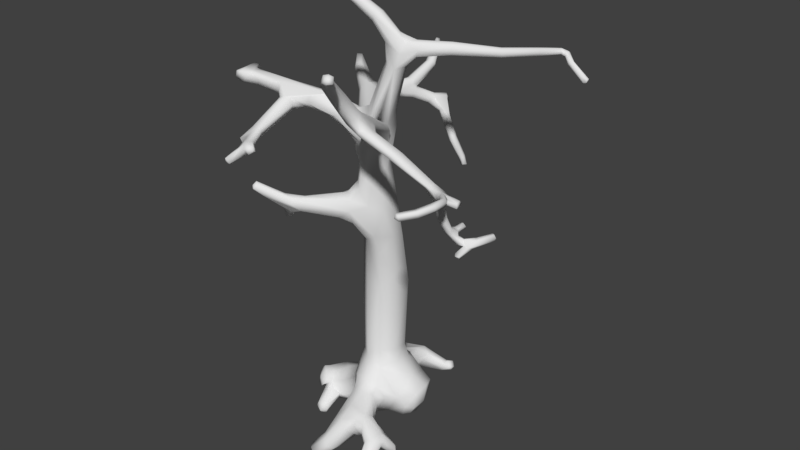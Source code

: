 # Source: tree.blend  (saved by Blender 2.79.0; exported with 4.5.12 LTS)
import bpy
from mathutils import Matrix  # noqa: F401  (used for matrix-valued properties, if any)

bpy.ops.wm.read_factory_settings(use_empty=True)
scene = bpy.context.scene
scene.name = 'Scene'

# ---- collections
col_collection_1 = bpy.data.collections.new('Collection 1'); scene.collection.children.link(col_collection_1)

# ---- world
world_world = bpy.data.worlds.new('World'); scene.world = world_world
world_world.color = (0.05088, 0.05088, 0.05088)
world_world.use_sun_shadow = False
world_world.sun_shadow_jitter_overblur = 0.0
world_world.cycles.sampling_method = 'MANUAL'

# ---- meshes
me_plane = bpy.data.meshes.new('Plane')
me_plane.from_pydata([(1.143, 2.036, 2.655), (-0.9077, 10.94, 16.88), (0.555, -2.582, 17.84), (-1.369, 10.32, 18.67), (0.8682, -2.24, 20.87), (-1.638, 10.66, 18.63), (1.211, 0.1146, -0.9518), (-1.607, 10.05, 18.34), (0.05261, -2.614, 2.35), (-1.958, 10.39, 18.48), (-0.3317, 1.62, -0.8645), (0.1839, -1.719, -0.5275), (-0.6989, -2.468, 22.0), (1.044, -0.4318, 24.41), (-2.708, 10.92, 20.73), (-2.874, 10.14, 20.8), (-4.387, 8.526, 23.02), (-5.805, 13.35, 25.42), (-5.753, 13.64, 24.87), (-5.704, 12.67, 24.69), (-5.061, 12.9, 24.89), (-5.119, 11.16, 23.92), (-4.32, 11.28, 24.08), (-4.671, 11.39, 23.63), (-4.746, 10.97, 24.33), (-5.878, 6.035, 23.53), (-4.412, 8.948, 22.95), (-5.002, 8.818, 23.38), (-4.868, 9.345, 22.54), (-5.38, 9.194, 22.93), (-4.058, 10.33, 21.63), (-3.414, 9.688, 21.62), (-5.0, 8.496, 21.91), (-5.487, 7.303, 23.25), (-4.961, 7.054, 22.66), (-3.841, 9.849, 21.21), (-6.528, 6.223, 22.86), (-8.79, -4.452, 26.73), (-11.12, 9.179, 23.57), (11.03, -8.397, 24.22), (-10.67, 9.639, 23.69), (-10.92, 9.355, 23.34), (-9.76, 7.591, 23.48), (-9.36, 7.934, 24.0), (-6.899, 4.909, 22.97), (-6.687, 6.454, 23.03), (-7.173, 6.05, 22.42), (-4.685, 4.777, 22.73), (-9.97, -3.961, 26.62), (-3.208, 1.952, 21.51), (-3.637, 1.068, 22.39), (-3.047, 1.785, 23.31), (-2.222, 2.255, 22.39), (-1.705, -0.9755, 22.48), (-1.159, -0.05184, 23.57), (-0.1685, 0.5923, 22.46), (-1.492, 0.3612, 21.38), (2.245, -2.339, 28.91), (2.429, -2.353, 24.22), (3.546, -0.7547, 29.67), (0.9439, -2.229, 24.62), (0.3823, -3.034, 23.56), (-1.907, 0.8128, 8.86), (0.2305, 1.873, 8.84), (-1.806, 0.6502, 3.586), (0.1351, 1.609, 3.716), (1.131, -0.2999, 4.591), (-0.8436, -1.336, 3.747), (-1.694, 0.646, 11.63), (0.3702, 1.608, 11.87), (1.359, -0.408, 11.6), (-0.7772, -1.352, 10.61), (-1.097, -0.3118, 15.85), (0.687, 0.6876, 15.59), (1.507, -0.9534, 15.05), (-0.3257, -1.842, 14.59), (-0.4769, -0.2481, 20.01), (1.82, -6.013, 0.6194), (-0.8667, -1.894, 20.74), (1.13, -0.7201, 21.2), (0.5383, -6.082, 0.9002), (-1.204, -7.334, -2.568), (-4.085, -3.729, -1.883), (-5.648, -1.944, -0.08754), (-6.325, 1.121, -2.213), (1.874, 6.236, -0.2106), (3.222, 0.763, 0.00227), (-5.618, -4.76, 16.08), (-3.165, -10.08, 23.74), (-5.177, -10.8, 22.56), (11.65, -6.871, 19.44), (12.26, -7.114, 23.45), (12.55, 6.43, 27.63), (-6.846, -7.007, 18.97), (-10.75, -2.533, 26.03), (-1.424, 3.626, -0.5531), (6.71, -13.08, 31.84), (-0.6838, 5.688, 1.111), (-4.23, -2.013, -0.4717), (0.2068, 2.995, 0.8751), (-5.135, 9.193, 22.33), (2.341, 0.4083, 2.319), (-4.611, -1.86, -1.314), (-4.308, 8.681, 22.2), (-5.94, 5.876, 22.21), (-5.952, -0.8111, 0.2116), (-2.177, 1.162, 0.4151), (-2.449, -0.5216, 1.649), (-4.821, -1.308, 0.4296), (-4.514, -2.048, -0.2554), (-2.631, 4.851, 1.155), (-0.5782, -2.492, 22.51), (1.321, -2.533, 22.51), (-11.01, 9.483, 23.73), (1.899, -1.29, 23.09), (-0.6638, -3.933, 0.646), (-6.311, 5.303, 23.63), (-5.273, 5.704, 22.83), (2.221, -1.326, 1.039), (-0.9023, -2.044, 19.39), (-2.72, 3.406, 0.3982), (-5.361, 4.278, 22.01), (4.297, -6.072, 26.38), (-2.056, -1.515, 1.666), (3.163, -2.215, 29.84), (4.042, -8.543, 27.04), (3.512, -6.274, 26.91), (-5.736, -4.096, 24.72), (2.434, -0.9604, 30.1), (-4.498, 9.136, 22.66), (3.971, -6.449, 0.7204), (-5.578, 8.868, 22.61), (-1.205, -1.311, 15.87), (-1.342, -1.828, 0.502), (2.749, -1.658, 31.18), (1.854, -1.562, 29.31), (4.288, -6.593, 25.86), (3.988, -5.443, 0.8362), (-2.017, 10.42, 20.14), (-4.376, 0.3259, -1.191), (3.205, -1.74, 28.83), (-5.296, -4.517, 17.17), (-5.617, -1.602, -0.5928), (-8.532, -3.63, 26.2), (-10.11, -4.075, 26.22), (4.861, -8.388, 26.44), (-5.138, -7.935, 24.16), (-4.146, -3.771, 24.8), (-2.952, 10.57, 20.31), (4.809, -8.177, 27.56), (-4.805, -7.626, 23.89), (-3.554, 10.3, 21.99), (-4.501, -9.691, 22.92), (-6.197, -4.464, 25.76), (-5.671, -7.028, 24.08), (-4.081, -9.119, 23.6), (10.87, -7.108, 21.12), (-4.832, -5.127, 16.68), (10.3, -7.655, 24.02), (12.2, -6.218, 19.92), (11.25, -6.866, 20.81), (11.34, -6.198, 20.89), (-4.179, -10.04, 23.48), (11.29, -7.606, 23.5), (-1.436, 11.01, 16.73), (-1.061, 10.72, 16.79), (-1.183, 11.22, 16.94), (-0.7639, 11.25, 16.26), (-3.504, 11.39, 21.08), (-3.665, 11.28, 21.4), (4.511, -8.948, 27.51), (3.788, -8.358, 27.61), (4.085, -7.802, 28.06), (4.463, -10.08, 28.88), (4.681, -9.424, 29.08), (3.923, -9.802, 29.28), (4.163, -9.141, 29.52), (4.993, -11.39, 30.38), (5.189, -10.87, 30.58), (4.622, -11.29, 30.81), (4.861, -10.79, 31.05), (5.989, -12.53, 31.83), (6.137, -12.54, 31.19), (6.098, -12.17, 31.82), (6.326, -12.12, 31.38), (6.964, -12.7, 31.53), (5.042, -7.328, 25.96), (5.413, -8.015, 26.75), (5.427, -7.154, 26.31), (7.329, -7.444, 25.2), (7.291, -8.202, 25.44), (7.679, -7.858, 25.75), (7.666, -7.246, 25.49), (10.3, -7.388, 24.22), (11.1, -8.086, 24.28), (11.51, -7.955, 24.12), (12.05, -9.261, 24.45), (12.35, -9.12, 24.2), (12.43, -8.827, 24.45), (13.3, -9.979, 24.97), (10.65, -7.579, 23.49), (10.76, -8.018, 23.35), (11.14, -7.607, 22.05), (11.26, -7.234, 22.19), (10.83, -7.145, 22.25), (10.7, -7.515, 22.09), (-1.331, -2.817, 23.58), (0.08006, -2.746, 23.81), (-6.6, -3.866, 25.24), (-7.021, -3.864, 26.58), (-8.37, -4.167, 25.65), (-8.089, -4.643, 26.17), (-9.427, -3.396, 26.2), (-10.59, -3.262, 26.13), (-10.17, -2.391, 26.07), (-10.53, -2.523, 26.43), (-1.217, -2.376, 16.22), (-2.11, -1.807, 17.4), (-1.507, -2.605, 18.43), (-0.6774, -3.326, 17.33), (-4.049, -4.485, 16.81), (-4.511, -4.074, 17.4), (-4.014, -4.439, 17.99), (-5.464, -4.93, 17.57), (-5.184, -5.35, 18.17), (-4.559, -5.453, 17.51), (-6.969, -6.929, 18.54), (-7.04, -6.475, 18.82), (-6.632, -7.113, 18.8), (1.819, -1.883, 24.37), (0.6711, -2.603, 24.59), (0.04586, -1.374, 24.92), (1.561, -0.8129, 25.77), (2.617, -0.9883, 28.72), (1.768, -1.869, 30.49), (2.034, -1.261, 30.93), (0.8277, -2.092, 31.72), (1.084, -1.523, 32.07), (1.461, -1.959, 32.49), (1.207, -2.525, 32.15), (-0.9151, -2.231, 32.78), (-0.8765, -1.788, 33.16), (-0.6849, -2.152, 33.58), (-0.71, -2.593, 33.19), (-2.805, -3.074, 33.3), (-2.939, -2.764, 32.94), (-3.048, -2.423, 33.28), (-2.951, -2.743, 33.64), (-3.818, -3.31, 33.02), (3.876, -1.157, 29.55), (4.195, -1.584, 30.13), (3.865, -1.137, 30.73), (3.651, -0.6084, 30.17), (5.891, -0.0008657, 29.81), (6.17, -0.3749, 30.27), (5.898, 0.007849, 30.74), (5.624, 0.3842, 30.27), (8.196, 2.267, 29.57), (8.505, 2.095, 29.9), (8.255, 2.314, 30.25), (7.952, 2.495, 29.92), (9.379, 5.011, 29.22), (9.688, 4.947, 29.5), (9.443, 5.079, 29.8), (9.137, 5.148, 29.53), (9.798, 7.249, 29.15), (10.37, 7.158, 28.75), (10.42, 7.406, 28.75), (11.06, 6.474, 28.74), (12.06, 6.333, 28.03), (12.3, 6.51, 27.47), (12.59, 6.635, 27.85), (12.38, 6.801, 27.56), (13.09, -9.964, 25.17), (13.26, -11.24, 24.78), (12.95, -11.2, 24.96), (13.42, -11.25, 25.08), (12.62, -12.02, 24.67), (12.94, -12.21, 24.65), (12.13, -13.08, 24.86), (11.62, -8.051, 23.73), (11.53, -7.658, 23.97), (11.56, -6.406, 20.61), (11.11, -6.225, 20.53), (11.82, -5.708, 20.09), (12.12, -5.823, 19.73), (11.85, -6.63, 19.17), (11.93, -6.816, 19.45), (12.21, -5.379, 20.37), (12.98, -4.495, 20.49), (10.99, -5.942, 20.97), (10.72, -5.838, 20.69), (11.33, -5.344, 20.89), (-9.33, -5.001, 25.81), (-9.892, -5.184, 26.19), (-8.981, -5.034, 26.25), (-1.594, -1.629, 24.09), (-0.7365, -1.811, 25.04), (-1.213, -3.159, 24.98), (-2.861, -3.162, 24.42), (-2.68, -2.369, 25.81), (-4.172, -2.496, 25.17), (-3.774, -3.847, 25.7), (-5.204, -4.533, 24.57), (-5.791, -4.76, 25.12), (-5.196, -4.949, 25.69), (-4.611, -4.759, 25.08), (-4.62, -8.899, 23.29), (-4.298, -9.484, 23.94), (-4.492, -10.11, 23.57), (-4.783, -10.83, 22.56), (-3.162, -9.833, 23.6), (-5.341, -7.744, 23.37), (-5.877, -7.732, 23.54), (-5.6, -7.787, 24.13), (-5.355, -8.266, 23.66), (-5.002, -4.493, 16.87), (-5.267, -5.395, 17.15), (0.3042, -2.934, -0.2416), (-1.091, -2.648, 1.227), (0.2912, -3.405, 1.923), (1.421, -2.867, 0.8442), (-1.008, 2.504, -0.3238), (-0.4503, 4.035, 0.8004), (-1.312, 3.071, 2.017), (-2.337, 2.297, 0.8864), (1.95, 0.4343, -1.295), (2.927, -1.153, 0.3303), (3.456, 0.7797, 1.58), (2.617, 2.196, 0.1184), (-1.209, 5.251, -0.6985), (-0.2329, 5.008, 0.2597), (-1.267, 6.393, -0.1561), (1.102, 6.518, 0.01249), (0.5159, 6.089, -0.8868), (1.165, 5.943, -0.2956), (0.4418, 6.795, -0.5736), (1.17, 6.268, -0.8177), (1.107, 6.854, -0.5564), (1.828, 6.238, -0.4729), (1.622, 5.956, -0.03639), (1.763, 6.739, -0.2052), (-3.138, 5.165, -1.168), (-3.052, 6.059, -0.3891), (-4.242, 5.44, -0.0209), (-3.944, 4.539, -0.5582), (-5.673, 6.175, -1.647), (-6.071, 5.641, -1.092), (-5.934, 4.985, -1.565), (-2.904, -0.5011, -1.582), (-3.206, 0.9532, 0.0309), (-4.397, -0.8008, 0.5043), (-4.939, -0.6049, -1.628), (-5.662, 0.4766, -0.2544), (-6.025, -0.5127, -0.8383), (-5.804, 0.3978, -2.659), (-5.272, 1.467, -2.37), (-6.568, 1.544, -1.284), (-6.944, 0.4375, -1.797), (-5.75, -1.991, -0.7018), (-6.138, -1.24, 0.08664), (-5.311, -1.623, 0.4981), (-4.905, -2.394, -0.3397), (-4.284, -1.963, -1.91), (-5.048, -2.019, -0.9284), (-3.561, -1.911, -1.191), (-4.153, -3.462, -2.252), (-4.648, -3.486, -1.719), (-3.584, -3.434, -1.75), (0.5031, -5.318, -0.9387), (-0.4372, -5.68, -0.2421), (2.284, -5.158, -0.1234), (2.631, -6.099, 0.5774), (2.096, -5.117, 1.491), (2.487, -4.516, 0.5833), (3.637, -5.931, -0.4118), (3.266, -6.558, 0.1163), (4.424, -5.861, 0.09519), (-1.068, -6.696, -2.589), (-1.554, -6.797, -1.937), (-1.363, -7.645, -1.905), (-0.6528, -7.524, -2.513), (0.01534, -6.222, -1.765), (-0.678, -6.356, -0.9509), (-0.184, -7.266, -0.681), (0.5922, -7.052, -1.378), (-1.331, -0.2072, -1.325), (-3.498, -0.6926, 1.156), (3.813, -5.394, -0.4659), (3.871, -4.817, -0.06888), (4.607, -4.813, -0.9661), (4.874, -4.833, -0.2326), (4.757, -4.517, -0.6014), (4.034, -7.164, -0.04843), (4.412, -6.645, -0.5455), (3.491, -7.322, -1.409), (3.804, -7.483, -1.359), (-1.017, -0.08143, 17.84), (-0.6168, -3.034, 16.31), (1.335, -1.803, 17.41), (1.14, -0.06982, 17.95), (-0.2017, -2.717, 19.02), (0.04297, 0.5673, 17.65), (-1.087, 1.879, 3.394), (1.631, 2.273, 0.4558), (-0.07355, 2.711, -0.0696), (1.327, -0.2432, 3.558), (-1.378, -0.9534, 23.63), (-2.504, 1.29, 1.97), (1.459, -2.017, 1.045), (0.6946, -1.663, 3.34), (-1.0, -2.054, -0.001955), (5.067, -8.446, 26.74), (1.633, -1.662, 21.51), (4.494, -7.725, 27.77), (3.151, -6.45, 26.69), (3.822, -7.164, 25.98), (-5.149, 6.907, 23.14), (-5.986, 7.184, 23.1), (-3.321, 9.936, 21.9), (-2.956, 11.15, 21.69), (11.29, -7.94, 23.42), (-2.98, 10.85, 20.54), (10.72, -6.665, 21.06), (10.39, -8.097, 24.35), (-4.854, -2.072, -0.7286), (-3.811, -1.835, -1.49), (10.49, -7.615, 24.5), (10.94, -6.439, 20.43), (-9.925, -3.702, 25.78), (2.004, -2.305, 30.52), (-4.325, -4.105, 16.95), (2.089, -1.002, 29.0), (3.389, -0.8965, 30.62), (2.828, -2.34, 28.75), (-6.385, 6.102, 22.36), (1.911, -2.073, 22.87), (-4.943, -2.771, 25.78), (-2.676, -2.986, 25.95), (-4.36, -3.076, 24.63), (-0.8768, -0.1072, -0.8096), (-1.947, -1.607, 1.383), (-4.3, -9.982, 22.97), (-1.648, 1.048, -0.291), (1.703, -5.843, 1.325), (1.129, -3.095, 1.738), (-0.5187, -3.237, 0.09214), (0.5769, -4.937, 1.583), (-0.634, 4.649, 1.465), (-3.628, 0.1433, -1.374), (-4.575, 0.4865, 0.03366), (-5.223, -1.796, -0.9682), (4.389, -6.066, 0.6109), (3.345, -0.6155, 0.07854), (2.596, 0.6192, -1.188), (1.385, -1.57, 20.13), (-1.121, -0.9844, 20.43), (-0.8682, -0.1094, 21.08), (1.51, 0.1613, 14.72), (-0.5541, 0.7581, 15.4), (-0.9045, 1.638, 11.82), (0.7587, -1.698, 13.61), (0.3861, -1.318, 4.65), (1.129, 0.8953, 4.553), (-1.082, 1.638, 4.409), (-1.845, -0.5795, 3.905), (0.542, -1.353, 10.54), (1.331, 1.063, 10.46), (-1.101, 1.874, 8.916), (0.6241, -2.989, 22.85), (-1.999, -0.2323, 21.61), (-0.5309, 0.5241, 23.34), (-2.471, 0.1421, 23.1), (-7.074, 5.34, 22.46), (-6.676, 6.345, 22.49), (-6.484, 6.139, 23.48), (-10.61, 9.47, 23.4), (-4.038, 10.14, 21.26), (-5.354, 8.972, 23.26), (-4.369, 11.36, 23.76), (-5.966, 13.49, 24.86), (-3.037, 10.29, 20.5), (-2.563, 10.21, 20.84), (-2.57, 10.81, 21.0), (-1.493, 10.09, 18.69), (-1.388, 11.16, 16.91), (-1.899, 10.15, 18.46), (-1.396, 10.8, 16.74), (-0.9759, 11.14, 16.96), (3.823, -8.058, 28.04), (4.488, -9.058, 29.33), (4.153, -10.09, 29.06), (4.747, -11.5, 30.54), (5.032, -10.71, 30.83), (6.312, -12.33, 31.19), (4.733, -7.959, 26.09), (5.501, -7.475, 26.59), (11.28, -8.475, 23.92), (11.34, -8.005, 24.3), (13.28, -10.1, 24.74), (11.06, -7.389, 23.58), (-0.913, -0.8356, 24.25), (-8.219, -4.563, 25.75), (-6.22, -4.251, 26.35), (-10.72, -2.767, 25.79), (-9.494, -3.555, 26.56), (-1.53, -3.519, 16.67), (-3.987, -4.985, 16.97), (-5.633, -5.296, 17.37), (-5.51, -5.166, 18.1), (-6.485, -6.872, 19.06), (2.07, -1.177, 25.41), (3.039, -1.268, 28.61), (2.459, -1.265, 31.1), (1.32, -1.601, 32.38), (0.7979, -1.712, 31.85), (-0.9527, -1.922, 32.87), (-2.854, -3.005, 33.04), (4.05, -1.516, 29.68), (3.373, -1.912, 30.61), (6.08, -0.2957, 29.92), (6.102, -0.2796, 30.62), (8.407, 2.118, 29.65), (8.456, 2.161, 30.15), (8.044, 2.464, 30.17), (9.843, 7.097, 28.94), (9.862, 7.22, 29.35), (10.41, 6.963, 28.94), (10.53, 7.473, 29.06), (11.23, 6.952, 28.62), (13.41, -11.26, 24.88), (12.9, -12.3, 25.04), (11.56, -8.025, 23.93), (11.28, -6.175, 20.63), (11.43, -6.485, 20.06), (11.85, -6.259, 19.99), (12.43, -5.658, 20.29), (13.04, -4.511, 20.05), (10.91, -5.608, 20.58), (10.99, -5.139, 20.72), (-3.763, -3.948, 25.15), (-2.649, -2.437, 24.18), (-2.494, -1.833, 25.24), (-4.382, -8.806, 23.37), (-5.283, -8.117, 23.42), (-5.346, -8.217, 23.98), (-5.454, -5.089, 16.13), (-5.762, -4.955, 16.51), (1.137, -2.699, -0.09188), (-2.086, 2.586, -0.1212), (-0.6029, 3.728, 1.672), (-2.177, 2.635, 1.76), (1.877, 1.803, -0.9666), (2.344, -0.8549, -0.8354), (-0.6359, 4.889, -0.4515), (-1.072, 6.341, 0.6605), (1.468, 6.617, -0.6657), (0.8984, 6.837, -0.2133), (1.893, 6.556, -0.335), (-3.884, 4.64, 0.1773), (-5.677, 5.029, -1.991), (-5.499, 5.953, -2.059), (-5.872, 6.083, -1.198), (-2.313, -1.398, -1.336), (-2.452, 0.7196, -1.056), (-3.336, -1.728, 0.3654), (-2.187, -1.929, -0.331), (-4.943, 0.6221, -0.5847), (-6.416, 0.1413, -2.249), (-5.237, -2.324, -0.7279), (-3.77, -3.348, -2.136), (-3.647, -3.198, -1.282), (0.7758, -6.293, -1.379), (-0.1128, -5.361, -0.8517), (1.053, -6.426, 0.2525), (2.901, -4.875, -0.01914), (2.442, -4.641, 1.229), (-0.6591, -7.08, -2.737), (-1.207, -1.338, -0.9984), (-1.389, 0.9474, -0.5886), (4.519, -5.565, 0.3118), (4.067, -4.829, 0.2719), (3.764, -7.222, -1.401), (3.281, -6.335, -0.3771), (3.548, -6.695, 0.5703), (0.4607, 0.003317, 20.05), (-1.197, -0.8735, 19.42), (-1.188, -1.191, 14.73), (0.8674, -2.291, 15.26), (-1.913, -0.5099, 9.475), (4.376, -6.033, 25.89), (-1.501, -1.778, 22.43), (-6.838, -3.413, 25.46), (-6.041, -3.287, 26.27), (12.16, -7.302, 23.2), (11.46, -8.087, 23.58), (11.53, -7.384, 23.89), (11.62, -5.963, 19.96), (-8.732, -4.775, 26.63), (-4.78, -9.69, 22.95), (-4.959, -9.856, 23.38), (-3.946, -9.947, 23.28), (-4.298, -9.867, 23.88), (-5.865, -8.311, 22.91), (-5.702, -7.69, 23.34), (-5.887, -7.862, 23.79), (-4.818, -4.674, 16.7), (1.428, -1.488, -0.4518), (-1.023, -2.442, 2.347), (1.02, -2.338, 2.03), (-2.083, 1.795, -0.1522), (0.01386, 2.959, 2.157), (0.9228, 1.781, -0.8989), (2.634, -0.7476, 1.82), (2.065, 2.036, 1.837), (-1.531, 5.902, -0.71), (-0.04828, 5.409, 0.7799), (1.052, 5.958, -0.7142), (1.196, 6.136, 0.0238), (-3.295, 4.545, -0.9704), (-4.62, 0.2104, 0.6431), (-4.345, -1.845, 0.07083), (-4.287, -0.2369, -1.846), (-6.187, 0.03843, -0.3493), (-5.526, -0.8625, 0.4696), (-4.884, -1.974, -1.49), (-4.858, -2.073, -0.4919), (1.382, -5.069, -0.6727), (-0.2618, -5.782, 0.6347), (2.139, -4.396, 0.03556), (1.504, -5.862, -0.2016), (-0.4785, -6.095, -1.457), (-0.5489, -6.836, -0.5554), (0.1741, -7.499, -1.15), (-0.2518, -0.5156, -0.7808), (-1.26, 0.3012, -0.5375), (-2.645, 0.611, 1.327), (4.15, -5.8, -0.3124), (4.439, -6.982, -0.211), (-10.61, 9.473, 24.0), (-10.98, 9.254, 24.01), (-5.486, 13.61, 24.97), (-5.648, 13.54, 25.35), (-6.085, 13.45, 25.19), (-1.155, 10.91, 16.07), (-0.8521, 10.75, 16.26), (-0.6705, 11.02, 16.23), (-3.057, 11.59, 21.29), (-3.241, 11.46, 21.76), (-3.58, 11.27, 21.67), (6.749, -13.04, 31.54), (6.722, -12.8, 32.02), (6.821, -12.49, 31.9), (-1.775, -3.392, 24.53), (-1.807, -2.006, 23.43), (-1.165, -1.275, 24.6), (-10.31, -2.476, 25.76), (-10.25, -2.429, 26.35), (-10.75, -2.696, 26.34), (-7.104, -6.657, 18.6), (-6.95, -6.521, 19.1), (-6.716, -6.73, 19.21), (-3.999, -3.034, 32.93), (-4.006, -2.839, 33.24), (-3.913, -3.2, 33.38), (12.33, 6.348, 27.58), (12.55, 6.445, 27.87), (12.5, 6.797, 27.78), (11.85, -13.1, 24.61), (11.83, -12.84, 24.45), (11.73, -12.76, 24.74), (11.83, -12.97, 24.9), (12.29, -7.669, 23.3), (12.25, -7.618, 23.65), (12.21, -7.259, 23.69), (11.54, -6.612, 19.31), (11.55, -6.714, 19.56), (12.7, -4.234, 20.24), (12.92, -4.366, 20.0), (13.12, -4.48, 20.27), (12.73, -4.319, 20.44), (11.28, -5.304, 20.7), (11.14, -5.381, 21.09), (10.82, -5.276, 20.99), (-9.755, -5.067, 25.89), (-9.787, -5.175, 26.65), (-9.363, -5.192, 26.69), (-5.115, -10.48, 22.37), (-5.42, -10.54, 22.73), (-5.099, -10.91, 22.92), (-3.408, -10.28, 23.42), (-3.581, -10.4, 23.86), (-3.287, -9.939, 24.06), (-5.931, -8.516, 23.07), (-6.2, -8.179, 23.0), (-6.303, -8.169, 23.27), (-6.111, -8.537, 23.4), (-5.212, -4.619, 16.08), (-5.476, -4.359, 16.32), (-5.813, -4.626, 16.37), (2.401, 1.598, -0.8104), (2.782, -0.3832, -0.7572), (3.441, -0.4569, 1.383), (2.93, 1.966, 1.33), (0.5581, 6.582, -0.9517), (1.738, 5.973, -0.2935), (1.523, 6.248, 0.2344), (1.636, 6.698, 0.08834), (-3.141, 5.775, -1.034), (-3.167, 5.87, 0.3773), (-5.607, 5.538, -2.193), (-5.975, 5.917, -1.56), (-6.043, 5.176, -1.151), (-5.192, 0.8453, -2.768), (-5.784, 1.741, -1.597), (-7.021, 0.9191, -1.266), (-6.157, -1.45, -0.3638), (-5.783, -1.201, 0.5208), (-4.752, -2.114, 0.08494), (-4.546, -3.377, -2.08), (-4.507, -3.454, -1.371), (-4.006, -3.545, -1.264), (-1.312, -6.534, -2.217), (-1.553, -7.219, -1.74), (-1.009, -7.777, -2.225), (4.879, -5.221, -0.8009), (5.069, -5.002, -0.6012), (4.94, -4.663, -0.7739), (3.319, -7.447, -1.252), (3.446, -7.682, -1.244), (3.732, -7.683, -1.143), (0.1212, 0.2594, 21.44), (-0.1564, -2.513, 20.74), (-1.459, -1.036, 21.31), (1.339, 1.181, 3.295), (1.838, -1.764, 23.07), (0.3761, -3.051, 22.64), (2.07, -4.306, 24.13), (3.81, -5.795, 26.64), (-3.588, 1.347, 21.72), (-0.9479, 0.8734, 21.64), (-2.702, 2.409, 21.73), (-2.535, 2.239, 23.08), (-4.613, 4.384, 22.1), (-4.631, 4.441, 23.35), (-6.568, 4.823, 23.45), (-9.681, 7.69, 23.09), (-9.629, 7.65, 23.87), (-5.444, 5.716, 22.35), (-5.051, 7.222, 22.22), (-5.043, 9.068, 21.9), (-4.471, 8.586, 21.9), (-3.626, 9.618, 21.36), (-3.904, 10.34, 21.94), (-4.276, 8.882, 22.58), (-4.977, 11.3, 23.66), (-4.59, 8.796, 23.28), (-5.044, 11.0, 24.2), (-4.445, 11.11, 24.33), (-5.173, 12.75, 25.1), (-5.637, 12.55, 24.93), (-1.865, 10.61, 18.54), (-1.43, 10.55, 18.7), (-1.147, 10.42, 17.53), (-1.067, 11.24, 16.09), (4.811, -8.67, 27.54), (4.722, -9.82, 28.92), (5.173, -11.21, 30.37), (3.943, -9.29, 29.48), (4.655, -10.94, 31.05), (5.963, -12.67, 31.36), (5.241, -7.006, 26.04), (7.507, -7.167, 25.29), (7.196, -7.911, 25.24), (7.529, -8.173, 25.7), (7.79, -7.474, 25.74), (10.02, -8.027, 24.2), (12.46, -8.937, 24.26), (11.43, -8.4, 23.88), (11.99, -9.137, 24.61), (12.28, -8.812, 24.62), (10.89, -7.655, 22.04), (11.3, -7.443, 22.1), (11.08, -7.099, 22.26), (10.67, -7.312, 22.2), (11.35, -6.82, 21.16), (11.04, -6.514, 21.23), (-6.584, -4.296, 25.43), (-8.524, -3.753, 25.76), (-8.729, -3.829, 26.6), (-9.694, -3.358, 25.88), (-1.617, -1.519, 18.49), (-1.933, -1.948, 16.62), (-2.344, -2.371, 18.09), (-0.718, -3.075, 18.17), (-4.394, -4.194, 17.84), (-4.46, -5.218, 17.87), (-6.036, -6.497, 18.04), (1.716, -0.786, 23.93), (0.2899, -0.6527, 24.95), (1.354, -2.544, 24.21), (0.8359, -0.844, 25.81), (1.84, -2.059, 29.05), (0.9937, -2.445, 31.81), (1.765, -1.46, 30.65), (-0.8307, -2.524, 32.89), (1.383, -2.355, 32.47), (-0.7827, -1.859, 33.47), (-0.724, -2.478, 33.5), (-2.98, -2.499, 33.02), (-3.041, -2.503, 33.54), (-2.884, -2.997, 33.55), (5.675, 0.2791, 29.92), (7.995, 2.419, 29.67), (5.693, 0.2889, 30.62), (9.181, 5.096, 29.31), (9.594, 4.943, 29.28), (9.642, 4.995, 29.72), (9.228, 5.145, 29.75), (10.15, 6.878, 29.04), (10.12, 7.013, 29.4), (11.0, 6.761, 28.39), (10.51, 7.226, 29.23), (11.87, 6.707, 27.81), (10.96, 6.486, 28.57), (11.27, 6.633, 28.84), (13.0, -10.25, 24.74), (12.85, -10.21, 25.04), (13.06, -11.21, 24.8), (12.99, -11.24, 25.22), (13.31, -11.23, 25.24), (12.13, -13.01, 24.47), (12.58, -12.1, 25.07), (11.51, -7.559, 23.54), (11.8, -6.209, 20.42), (11.66, -5.935, 20.35), (12.29, -5.864, 19.79), (11.82, -5.965, 19.71), (12.7, -4.349, 20.06), (11.2, -5.949, 20.94), (10.78, -5.855, 20.89), (-4.762, -4.587, 24.69), (-5.661, -4.542, 24.71), (-5.646, -4.957, 25.5), (-4.741, -4.774, 25.58), (-5.545, -6.961, 23.8), (-4.894, -7.675, 24.15), (-4.91, -7.96, 23.43), (-4.915, -9.065, 23.46), (-4.775, -9.197, 23.9), (-4.178, -9.146, 23.86), (-3.736, -9.554, 23.33), (-0.5145, -3.39, 1.782), (-2.477, 3.697, -0.56), (-0.5703, 3.606, 0.04726), (-2.605, 3.694, 1.348), (-5.654, -0.6543, -1.33), (-3.827, -1.626, -1.505), (-5.069, -2.019, -0.5962), (-3.616, -1.903, -0.8636), (2.561, -5.871, -0.03025), (2.622, -5.936, 1.083), (3.218, -4.95, 1.034), (3.774, -5.031, -0.418), (0.13, -2.872, 22.88), (-6.022, -1.17, -0.3298), (-0.809, -1.325, -0.348), (-5.408, 5.824, 23.33), (-5.233, 9.38, 22.63), (0.3873, -2.154, 25.58)], [], [(611, 403, 65), (75, 588, 398), (75, 398, 216), (487, 165, 7), (67, 608, 8), (67, 465, 608), (76, 585, 402), (164, 486, 9), (73, 459, 402), (4, 401, 2), (7, 763, 484), (762, 138, 3), (6, 607, 11), (6, 634, 10), (10, 612, 6), (5, 761, 14), (14, 762, 5), (486, 148, 9), (148, 761, 9), (64, 403, 551), (64, 551, 408), (148, 486, 481), (799, 471, 54), (13, 798, 55), (55, 471, 13), (61, 230, 207), (0, 611, 65, 734), (480, 19, 643), (16, 756, 417), (171, 489, 415), (20, 641, 642), (188, 771, 590), (590, 496, 188), (46, 474, 104), (17, 758, 759), (24, 758, 17), (23, 755, 18), (21, 755, 29), (24, 756, 758), (26, 479, 22), (23, 479, 28), (28, 755, 23), (29, 755, 868), (27, 756, 24), (28, 479, 129), (753, 129, 151), (35, 752, 32), (750, 100, 30), (31, 754, 103), (32, 752, 751), (131, 435, 36), (36, 418, 131), (477, 481, 35), (282, 533, 161), (32, 749, 104), (104, 435, 32), (417, 33, 25), (280, 532, 778), (168, 422, 148), (104, 749, 748), (424, 776, 39), (43, 639, 640), (41, 40, 476), (596, 833, 500), (128, 432, 235), (45, 476, 40), (46, 746, 41), (44, 746, 473), (46, 476, 474), (745, 51, 116), (51, 745, 472), (52, 740, 741), (429, 790, 788), (472, 50, 53), (55, 740, 52), (590, 58, 122), (112, 590, 136), (223, 509, 141), (124, 434, 250), (434, 430, 57), (58, 590, 436), (59, 512, 233), (229, 58, 735), (112, 737, 469), (64, 589, 62), (66, 463, 467), (71, 589, 67), (127, 842, 208), (208, 592, 127), (601, 442, 851), (68, 589, 587), (62, 589, 68), (467, 63, 69), (466, 66, 70), (68, 587, 72), (461, 70, 74), (76, 586, 456), (373, 576, 445), (455, 400, 79), (80, 574, 444), (729, 728, 395), (727, 390, 392), (81, 724, 380), (331, 854, 554), (152, 599, 307), (85, 706, 340), (323, 616, 448), (539, 683, 682), (539, 682, 292), (90, 676, 675), (90, 675, 286), (90, 286, 287), (91, 672, 594), (320, 852, 447), (92, 665, 270), (94, 658, 215), (647, 168, 169), (365, 426, 859), (857, 426, 363), (342, 708, 615), (342, 615, 330), (344, 559, 855), (855, 110, 344), (29, 868, 28), (614, 404, 99), (101, 734, 406), (406, 410, 101), (45, 475, 474), (474, 475, 36), (36, 435, 474), (61, 736, 469), (436, 413, 735), (635, 866, 440), (106, 610, 443), (636, 610, 106), (399, 74, 455), (111, 591, 12), (377, 580, 452), (113, 40, 41), (114, 735, 413), (114, 413, 79), (107, 123, 465), (635, 634, 411), (95, 853, 619), (370, 628, 115), (118, 613, 410), (410, 609, 118), (118, 609, 409), (119, 586, 791), (791, 218, 119), (473, 46, 121), (122, 738, 414), (414, 496, 122), (124, 430, 434), (172, 414, 126), (449, 349, 622), (128, 433, 252), (117, 867, 47), (132, 587, 216), (133, 411, 441), (32, 435, 750), (102, 451, 352), (627, 629, 371), (371, 630, 627), (134, 519, 251), (251, 433, 134), (135, 802, 430), (430, 234, 135), (796, 222, 224), (222, 795, 224), (137, 581, 862), (138, 483, 420), (420, 419, 138), (139, 567, 450), (140, 512, 59), (59, 249, 140), (141, 795, 221), (371, 575, 388), (389, 575, 581), (581, 575, 374), (374, 862, 581), (104, 748, 743), (201, 497, 776), (147, 540, 844), (844, 306, 147), (354, 856, 451), (148, 481, 477), (149, 765, 412), (412, 187, 149), (312, 604, 845), (295, 502, 211), (211, 598, 295), (420, 648, 151), (102, 625, 364), (364, 425, 102), (169, 477, 30), (756, 16, 26), (193, 427, 596), (157, 606, 431), (431, 220, 157), (153, 787, 842), (842, 304, 153), (15, 482, 419), (419, 31, 15), (600, 848, 599), (849, 848, 600), (158, 193, 500), (500, 200, 158), (158, 200, 776), (647, 420, 483), (14, 422, 483), (284, 837, 597), (834, 536, 288), (834, 288, 835), (195, 281, 498), (428, 423, 291), (161, 839, 786), (786, 785, 161), (161, 785, 282), (1, 167, 488), (488, 167, 166), (646, 167, 1), (179, 769, 175), (493, 176, 180), (492, 177, 182), (181, 769, 179), (180, 769, 183), (184, 767, 178), (178, 493, 184), (183, 769, 181), (96, 770, 650), (651, 652, 183), (185, 494, 184), (184, 652, 185), (497, 196, 39), (194, 779, 498), (111, 864, 206), (208, 787, 210), (210, 592, 208), (143, 593, 437), (437, 592, 143), (503, 211, 153), (143, 592, 788), (789, 37, 209), (790, 214, 212), (48, 505, 215), (656, 790, 429), (429, 504, 656), (504, 213, 94), (213, 658, 94), (216, 506, 220), (216, 398, 506), (218, 793, 222), (797, 226, 317), (224, 510, 796), (661, 510, 224), (224, 660, 661), (227, 659, 660), (235, 804, 237), (515, 241, 237), (243, 805, 239), (239, 806, 243), (243, 806, 808), (242, 807, 247), (244, 805, 243), (243, 808, 244), (245, 809, 240), (241, 809, 246), (244, 808, 811), (248, 517, 244), (253, 522, 520), (256, 813, 812), (522, 253, 257), (253, 813, 257), (813, 256, 260), (525, 267, 266), (266, 819, 525), (822, 528, 526), (526, 820, 822), (821, 824, 266), (821, 823, 270), (270, 824, 821), (271, 825, 666), (272, 823, 529), (270, 823, 272), (92, 666, 269), (499, 530, 274), (829, 827, 275), (829, 830, 273), (273, 827, 829), (832, 830, 829), (277, 274, 278), (277, 832, 275), (832, 279, 531), (670, 277, 669), (671, 279, 832), (832, 670, 671), (831, 668, 669), (279, 671, 668), (279, 668, 831), (594, 595, 833), (672, 673, 280), (674, 596, 281), (281, 673, 674), (91, 596, 674), (535, 834, 282), (282, 160, 535), (836, 159, 287), (675, 676, 837), (287, 535, 90), (536, 289, 288), (289, 679, 680), (539, 681, 538), (295, 598, 686), (206, 653, 299), (299, 541, 206), (541, 301, 296), (296, 654, 541), (542, 300, 297), (297, 655, 542), (147, 439, 541), (541, 299, 147), (593, 438, 300), (298, 438, 302), (847, 543, 307), (155, 543, 150), (599, 688, 600), (309, 310, 162), (310, 442, 162), (687, 599, 152), (688, 599, 687), (310, 309, 689), (851, 155, 311), (311, 692, 88), (605, 696, 314), (314, 696, 545), (696, 605, 695), (693, 603, 315), (315, 696, 693), (316, 606, 698), (141, 699, 223), (317, 547, 546), (697, 606, 157), (157, 546, 697), (699, 141, 698), (446, 115, 319), (115, 852, 319), (95, 854, 322), (329, 700, 552), (616, 333, 97), (616, 331, 335), (704, 337, 334), (336, 557, 338), (338, 704, 336), (337, 556, 339), (339, 617, 337), (333, 707, 557), (339, 558, 85), (707, 333, 706), (341, 707, 558), (346, 711, 562), (712, 344, 347), (344, 562, 347), (560, 345, 348), (345, 712, 348), (349, 449, 564), (564, 386, 349), (565, 387, 351), (387, 620, 351), (139, 622, 356), (356, 622, 713), (364, 625, 367), (98, 626, 721), (721, 626, 720), (572, 382, 369), (383, 632, 370), (574, 80, 384), (630, 574, 385), (130, 584, 393), (393, 638, 130), (377, 638, 394), (394, 637, 377), (382, 577, 378), (380, 632, 723), (381, 724, 81), (383, 631, 379), (632, 380, 384), (385, 633, 381), (381, 577, 385), (579, 440, 386), (350, 620, 636), (636, 106, 350), (387, 565, 441), (441, 107, 387), (725, 726, 580), (580, 377, 725), (391, 392, 581), (581, 137, 391), (391, 726, 727), (391, 727, 392), (375, 582, 395), (394, 638, 396), (396, 582, 394), (0, 734, 614), (614, 611, 0), (5, 166, 485, 761), (216, 587, 75), (7, 165, 763), (8, 410, 67), (762, 488, 166, 5), (3, 1, 488, 762), (397, 76, 402, 459), (1, 3, 763), (7, 486, 487), (485, 164, 9, 761), (76, 397, 586), (164, 487, 486), (794, 219, 2, 401), (398, 588, 219), (219, 588, 2), (400, 73, 402, 585), (399, 4, 2, 588), (73, 400, 458), (3, 484, 763), (229, 735, 114), (4, 399, 455), (636, 408, 325, 610), (229, 114, 798), (3, 138, 484), (6, 11, 634), (325, 408, 551), (7, 15, 481, 486), (10, 634, 635), (8, 609, 410), (14, 483, 762), (14, 761, 422), (482, 484, 138), (138, 762, 483), (484, 482, 15, 7), (612, 10, 322, 405), (408, 465, 64), (324, 551, 403), (403, 611, 324), (10, 635, 610), (148, 422, 761), (732, 4, 112, 736), (10, 610, 322), (11, 411, 634), (12, 732, 736), (4, 413, 112), (298, 230, 869, 297), (13, 471, 799), (55, 798, 731), (207, 736, 61), (733, 78, 12, 591), (19, 760, 643), (78, 732, 12), (755, 21, 19, 480), (17, 643, 760), (17, 759, 642), (642, 759, 20), (757, 24, 17, 760), (19, 21, 760), (759, 758, 20), (18, 755, 480), (21, 757, 760), (641, 20, 22, 479), (479, 23, 18, 641), (22, 20, 758), (26, 22, 758, 756), (21, 29, 757), (25, 744, 867), (478, 27, 24, 757), (29, 478, 757), (754, 419, 151, 129), (129, 479, 26), (868, 755, 28), (30, 477, 750), (477, 35, 32, 750), (419, 754, 31), (752, 31, 103, 751), (30, 28, 753), (30, 100, 28), (129, 753, 28), (497, 595, 280, 778), (35, 481, 752), (36, 475, 418), (25, 33, 418), (25, 418, 475), (25, 867, 417), (201, 776, 200), (117, 34, 417, 867), (168, 647, 422), (34, 748, 749), (640, 38, 42, 747), (34, 117, 748), (38, 746, 42), (747, 42, 44, 745), (776, 497, 39), (640, 747, 43), (41, 746, 38), (235, 432, 804), (235, 513, 128), (639, 43, 116, 475), (44, 42, 746), (747, 745, 116, 43), (639, 475, 45, 40), (50, 44, 473, 739), (46, 41, 476), (474, 476, 45), (46, 473, 746), (744, 116, 51, 742), (44, 50, 745), (742, 52, 47, 744), (743, 47, 52, 741), (49, 121, 743, 741), (473, 121, 49, 739), (56, 49, 741, 740), (472, 745, 50), (739, 470, 53, 50), (49, 56, 739), (742, 51, 54, 471), (470, 733, 53), (53, 407, 472), (471, 55, 52, 742), (54, 51, 472), (472, 407, 54), (457, 56, 740, 731), (55, 731, 740), (316, 141, 431), (316, 431, 606), (470, 739, 56), (733, 470, 56, 457), (738, 122, 58, 229), (60, 126, 738, 229), (415, 126, 60, 230), (61, 125, 415, 230), (416, 125, 61, 737), (112, 136, 416, 737), (464, 64, 62, 468), (250, 519, 124), (250, 434, 518), (57, 430, 802), (59, 233, 432), (112, 436, 590), (735, 58, 436), (469, 737, 61), (65, 63, 467, 463), (464, 468, 63, 65), (466, 71, 67, 462), (466, 462, 66), (406, 66, 462, 410), (465, 589, 64), (305, 503, 843), (67, 589, 465), (464, 403, 64), (208, 842, 787), (463, 734, 65), (65, 403, 464), (463, 66, 406, 734), (71, 75, 587, 589), (67, 410, 462), (461, 466, 70), (466, 461, 75, 71), (468, 62, 68, 460), (460, 69, 63, 468), (460, 68, 72, 459), (70, 66, 467), (467, 69, 73, 458), (459, 73, 69, 460), (467, 458, 74, 70), (457, 76, 456, 733), (74, 588, 461), (461, 588, 75), (312, 847, 544), (731, 585, 76, 457), (119, 78, 456, 586), (77, 444, 574), (574, 630, 77), (78, 733, 456), (732, 78, 119, 401), (582, 396, 729, 395), (455, 413, 4), (4, 732, 401), (585, 731, 79), (79, 413, 455), (79, 400, 585), (729, 396, 730), (725, 390, 727, 726), (723, 379, 81, 380), (722, 378, 81, 379), (720, 367, 82, 721), (81, 378, 577), (82, 368, 721), (719, 366, 82, 367), (570, 368, 82, 366), (718, 361, 83, 362), (717, 360, 83, 361), (716, 359, 83, 360), (569, 362, 83, 359), (715, 357, 84, 358), (714, 356, 84, 357), (713, 355, 84, 356), (568, 358, 84, 355), (712, 347, 711, 348), (331, 616, 854), (307, 599, 848), (307, 543, 152), (560, 348, 711, 710), (707, 706, 85, 558), (703, 328, 86, 329), (85, 340, 705), (702, 453, 86, 328), (701, 454, 86, 453), (700, 329, 86, 454), (446, 318, 369, 573), (87, 699, 698), (87, 698, 697), (87, 697, 546), (369, 548, 627), (694, 693, 696), (694, 696, 695), (694, 603, 693), (88, 692, 691), (88, 691, 690), (88, 690, 311), (89, 310, 689), (89, 689, 688), (89, 688, 687), (89, 687, 310), (318, 548, 369), (293, 295, 294, 684), (323, 854, 616), (294, 295, 686), (294, 686, 685), (673, 672, 91, 674), (539, 292, 681), (677, 680, 679), (677, 679, 678), (628, 80, 447, 852), (80, 444, 447), (373, 320, 447, 444), (667, 271, 92, 272), (320, 373, 445), (668, 671, 670), (668, 670, 669), (659, 226, 93, 660), (92, 271, 666), (92, 270, 272), (662, 248, 664), (662, 664, 663), (93, 661, 660), (657, 214, 94, 215), (93, 226, 228), (652, 651, 96, 185), (94, 214, 656), (94, 656, 504), (95, 554, 854), (649, 648, 647, 169), (96, 650, 185), (624, 108, 351, 620), (97, 448, 616), (646, 645, 644), (646, 644, 764), (98, 425, 626), (859, 426, 563), (857, 563, 426), (363, 625, 857), (330, 619, 342), (405, 99, 404, 612), (108, 621, 351), (110, 709, 344), (298, 207, 230), (99, 611, 614), (101, 410, 613), (101, 614, 734), (859, 621, 98), (102, 425, 451), (104, 474, 435), (579, 443, 635, 440), (105, 623, 865), (635, 411, 866), (72, 217, 397, 459), (443, 610, 635), (443, 579, 106), (107, 441, 123), (372, 860, 376), (372, 376, 584), (372, 584, 861), (397, 217, 791, 586), (217, 72, 792), (458, 400, 455, 74), (97, 110, 324, 448), (399, 588, 74), (110, 855, 324), (709, 110, 97, 555), (864, 111, 12, 736), (639, 40, 113, 640), (112, 413, 436), (469, 736, 112), (207, 864, 736), (113, 38, 640), (798, 114, 79, 731), (113, 41, 38), (636, 107, 465, 408), (95, 619, 330, 554), (573, 370, 115, 446), (628, 852, 115), (401, 119, 218, 794), (116, 744, 25), (25, 475, 116), (409, 607, 118), (559, 345, 120, 855), (853, 120, 345, 619), (332, 343, 709, 555), (104, 743, 121), (121, 46, 104), (615, 708, 343), (321, 374, 629, 548), (343, 332, 615), (445, 576, 374), (438, 593, 209, 503), (374, 321, 445), (496, 590, 122), (319, 123, 441, 411), (123, 319, 608), (608, 465, 123), (592, 437, 301, 439), (172, 126, 415, 489), (125, 171, 415), (125, 416, 495), (303, 127, 439, 841), (126, 414, 738), (127, 303, 842), (127, 592, 439), (563, 857, 622, 349), (105, 620, 353, 623), (353, 620, 450, 567), (620, 105, 624), (302, 305, 844, 540), (59, 432, 128), (128, 513, 433), (128, 252, 59), (117, 47, 743, 748), (305, 302, 438), (438, 503, 305), (373, 130, 137, 862), (47, 867, 744), (130, 452, 137), (861, 584, 130, 373), (478, 29, 131, 418), (641, 18, 643, 642), (643, 17, 642), (792, 72, 132, 216), (643, 18, 480), (132, 72, 587), (16, 34, 103, 754), (133, 866, 411), (32, 751, 749), (103, 34, 749, 751), (16, 417, 34), (857, 102, 352, 622), (429, 210, 293, 684), (352, 451, 856), (210, 502, 293), (686, 37, 48, 685), (429, 788, 210), (505, 48, 37, 789), (37, 686, 598), (27, 33, 417, 756), (627, 548, 629), (418, 33, 27, 478), (804, 432, 135, 234), (225, 797, 507), (134, 433, 513), (416, 136, 186, 495), (224, 795, 509), (186, 136, 590, 771), (518, 434, 140, 249), (137, 452, 580), (138, 419, 482), (139, 450, 449), (449, 622, 139), (425, 858, 142, 451), (221, 431, 141), (141, 509, 795), (142, 865, 451), (860, 371, 388, 375), (388, 575, 863), (388, 637, 375), (212, 143, 788, 790), (858, 425, 98), (98, 621, 109), (98, 109, 858), (389, 863, 575), (789, 143, 212, 505), (684, 294, 144, 429), (170, 145, 412, 765), (144, 294, 685), (685, 48, 144), (841, 439, 147, 306), (145, 170, 125), (125, 495, 145), (314, 545, 146), (865, 623, 354, 451), (496, 414, 149, 187), (148, 477, 168), (649, 169, 30, 753), (295, 293, 502), (151, 648, 649), (151, 649, 753), (151, 419, 420), (102, 857, 625), (364, 626, 425), (169, 168, 477), (754, 129, 26, 16), (843, 503, 153, 304), (596, 500, 193), (152, 543, 851), (851, 442, 152), (157, 220, 507), (313, 154, 845, 604), (752, 481, 15, 31), (154, 313, 605), (605, 314, 154), (600, 309, 602, 849), (308, 849, 602), (797, 317, 157, 507), (155, 851, 543), (156, 428, 534), (156, 423, 428), (194, 498, 427), (194, 427, 424), (424, 39, 194), (201, 421, 595, 497), (100, 131, 29, 28), (596, 427, 498, 281), (131, 100, 750), (750, 435, 131), (483, 422, 647), (160, 156, 534), (160, 282, 785), (284, 835, 288), (195, 532, 281), (423, 786, 290, 840), (291, 423, 840), (421, 163, 833, 595), (786, 839, 290), (162, 442, 601), (162, 602, 309), (163, 500, 833), (834, 535, 159, 536), (644, 645, 165, 487), (837, 535, 597), (1, 763, 165), (164, 485, 764), (164, 644, 487), (764, 485, 166, 167), (645, 646, 1, 165), (644, 164, 764), (766, 173, 170, 765), (167, 646, 764), (647, 648, 420), (125, 170, 173, 491), (491, 175, 171, 125), (489, 171, 175, 768), (768, 176, 172, 489), (490, 414, 172, 176), (174, 149, 414, 490), (766, 765, 149, 174), (177, 173, 766, 767), (493, 178, 174, 490), (173, 177, 491), (176, 493, 490), (766, 174, 178, 767), (492, 179, 175, 491), (177, 492, 491), (770, 181, 179, 492), (769, 768, 175), (176, 768, 769), (180, 176, 769), (182, 770, 492), (182, 177, 767), (652, 493, 180, 183), (185, 650, 182, 494), (493, 652, 184), (182, 767, 494), (494, 767, 184), (96, 181, 770), (650, 770, 182), (772, 189, 186, 771), (651, 181, 96), (183, 181, 651), (773, 495, 186, 189), (773, 190, 145, 495), (774, 412, 145, 190), (774, 191, 187, 412), (775, 496, 187, 191), (775, 192, 188, 496), (772, 771, 188, 192), (189, 158, 776, 773), (193, 158, 189, 772), (190, 776, 424, 774), (424, 427, 191, 774), (190, 773, 776), (427, 775, 191), (427, 193, 192, 775), (193, 772, 192), (197, 778, 532, 777), (39, 196, 779), (194, 39, 779), (780, 198, 195, 498), (497, 778, 196), (777, 532, 195, 198), (197, 499, 826, 778), (826, 827, 196, 778), (197, 777, 499), (827, 779, 196), (827, 273, 498, 779), (273, 780, 498), (198, 199, 499, 777), (273, 199, 198, 780), (781, 202, 421, 201), (782, 203, 163, 421), (421, 202, 782), (783, 500, 163, 203), (783, 204, 200, 500), (784, 205, 201, 200), (200, 204, 784), (202, 160, 785, 782), (201, 205, 781), (156, 160, 202, 781), (203, 785, 786, 783), (204, 786, 423, 784), (203, 782, 785), (423, 156, 205, 784), (204, 783, 786), (156, 781, 205), (591, 111, 206, 654), (206, 864, 653), (864, 207, 298, 653), (503, 209, 37, 598), (153, 211, 787), (788, 592, 210), (210, 787, 502), (789, 593, 143), (505, 212, 214, 657), (209, 593, 789), (211, 503, 598), (211, 502, 787), (658, 213, 144, 48), (215, 505, 657), (215, 658, 48), (217, 221, 795, 793), (144, 213, 504), (504, 429, 144), (214, 790, 656), (216, 220, 792), (793, 791, 217), (218, 791, 793), (506, 398, 219), (218, 222, 794), (431, 792, 220), (220, 506, 507), (431, 221, 217, 792), (219, 225, 507, 506), (796, 794, 222), (222, 793, 795), (796, 225, 219, 794), (659, 508, 317, 226), (659, 227, 223, 508), (509, 223, 227, 660), (510, 228, 225, 796), (224, 509, 660), (661, 93, 228, 510), (225, 228, 797), (226, 797, 228), (13, 232, 511, 798), (229, 798, 511), (801, 799, 231), (801, 232, 13, 799), (229, 140, 434, 800), (512, 140, 229, 511), (230, 57, 802, 869), (434, 57, 230, 800), (231, 135, 432, 801), (802, 135, 231, 869), (232, 233, 512, 511), (432, 233, 232, 801), (236, 234, 430, 803), (513, 235, 237, 514), (234, 236, 804), (514, 238, 134, 513), (806, 519, 134, 238), (239, 124, 519, 806), (803, 430, 124, 239), (805, 240, 236, 803), (515, 804, 236), (237, 804, 515), (807, 514, 237, 241), (236, 240, 515), (242, 238, 514, 807), (517, 245, 240, 805), (238, 242, 806), (239, 805, 803), (240, 516, 515), (241, 515, 516), (808, 806, 242), (240, 809, 516), (241, 516, 809), (242, 247, 808), (807, 241, 246, 810), (248, 662, 245, 517), (811, 808, 247), (247, 807, 810), (517, 805, 244), (662, 809, 245), (809, 662, 663, 246), (663, 810, 246), (663, 664, 247, 810), (664, 811, 247), (664, 248, 244, 811), (812, 253, 249, 59), (520, 518, 249, 253), (520, 254, 250, 518), (521, 519, 250, 254), (521, 255, 251, 519), (814, 433, 251, 255), (814, 256, 252, 433), (812, 59, 252, 256), (522, 258, 254, 520), (253, 812, 813), (523, 521, 254, 258), (523, 259, 255, 521), (524, 260, 256, 814), (255, 259, 814), (524, 814, 259), (815, 261, 257, 813), (816, 522, 257, 261), (816, 262, 258, 522), (817, 523, 258, 262), (817, 263, 259, 523), (818, 524, 259, 263), (818, 264, 260, 524), (815, 813, 260, 264), (261, 525, 819, 816), (262, 819, 820, 817), (261, 815, 525), (263, 820, 526, 818), (262, 816, 819), (264, 265, 525, 815), (263, 817, 820), (526, 265, 264, 818), (529, 528, 822, 825), (819, 527, 820), (526, 528, 265), (265, 267, 525), (527, 819, 266), (527, 822, 820), (267, 265, 528), (266, 267, 821), (266, 824, 527), (527, 824, 268), (527, 268, 822), (667, 529, 825, 271), (267, 528, 529), (529, 821, 267), (825, 822, 268), (268, 269, 666, 825), (529, 823, 821), (270, 665, 824), (665, 269, 268, 824), (826, 499, 274, 828), (272, 529, 667), (92, 269, 665), (273, 830, 199), (828, 275, 827, 826), (499, 199, 276, 530), (276, 531, 278, 530), (276, 199, 830), (274, 277, 828), (832, 829, 275), (275, 828, 277), (278, 274, 530), (832, 531, 830), (278, 531, 279, 831), (276, 830, 531), (277, 670, 832), (278, 831, 669, 277), (833, 596, 91, 594), (280, 673, 532), (281, 532, 673), (533, 282, 834, 835), (672, 595, 594), (280, 595, 672), (428, 597, 534), (535, 160, 534), (835, 284, 283, 533), (428, 283, 284, 597), (837, 285, 286, 675), (534, 597, 535), (837, 676, 535), (287, 159, 535), (838, 678, 285, 837), (285, 836, 286), (90, 535, 676), (287, 286, 836), (836, 285, 678, 537), (537, 679, 159, 836), (536, 159, 679, 289), (677, 284, 288, 680), (288, 289, 680), (838, 837, 284, 677), (681, 533, 283, 538), (678, 838, 677), (679, 537, 678), (292, 161, 533, 681), (283, 428, 538), (290, 682, 683, 840), (161, 292, 839), (291, 538, 428), (292, 682, 839), (291, 683, 539, 538), (682, 290, 839), (438, 297, 300), (683, 291, 840), (541, 654, 206), (296, 301, 542), (542, 655, 296), (540, 147, 299, 653), (298, 297, 438), (437, 593, 300, 542), (541, 439, 301), (301, 437, 542), (653, 298, 302, 540), (303, 312, 845, 842), (847, 312, 303, 841), (304, 154, 314, 843), (845, 154, 304, 842), (305, 146, 846, 844), (314, 146, 305, 843), (306, 150, 847, 841), (846, 150, 306, 844), (544, 847, 307, 848), (545, 315, 848, 849), (315, 544, 848), (849, 308, 146, 545), (846, 146, 308, 850), (442, 310, 687, 152), (846, 850, 150), (543, 847, 150), (155, 150, 850), (600, 688, 689, 309), (692, 311, 155, 850), (692, 850, 308), (311, 690, 601, 851), (601, 690, 691, 162), (691, 602, 162), (602, 691, 692, 308), (694, 695, 313, 604), (312, 544, 603), (312, 603, 604), (315, 545, 696), (315, 603, 544), (603, 694, 604), (695, 605, 313), (699, 87, 546, 547), (316, 698, 141), (223, 699, 547), (547, 508, 223), (546, 157, 317), (317, 508, 547), (698, 606, 697), (11, 318, 446, 411), (548, 318, 11, 607), (609, 8, 320, 445), (852, 608, 319), (319, 411, 446), (852, 320, 8, 608), (409, 321, 548, 607), (445, 321, 409, 609), (853, 95, 322, 549), (99, 323, 550, 611), (854, 405, 322), (322, 610, 549), (323, 448, 550), (854, 323, 99, 405), (120, 325, 551, 855), (550, 448, 324), (324, 855, 551), (324, 611, 550), (549, 325, 120, 853), (700, 454, 326, 552), (549, 610, 325), (701, 553, 326, 454), (6, 326, 553, 607), (612, 552, 326, 6), (701, 453, 327, 553), (118, 327, 702, 613), (327, 453, 702), (607, 553, 327, 118), (101, 328, 703, 614), (702, 328, 101, 613), (404, 329, 552, 612), (703, 329, 404, 614), (704, 334, 330, 615), (554, 330, 334, 617), (557, 555, 97, 333), (554, 617, 331), (557, 336, 332, 555), (615, 332, 336, 704), (341, 338, 557, 707), (335, 331, 617), (334, 337, 617), (618, 616, 335), (333, 616, 618), (337, 704, 556), (618, 335, 340, 706), (338, 341, 556), (556, 704, 338), (339, 85, 705), (339, 705, 617), (339, 556, 558), (705, 340, 335, 617), (342, 710, 561, 708), (706, 333, 618), (558, 556, 341), (344, 712, 559), (345, 559, 712), (560, 710, 342, 619), (343, 346, 562, 709), (708, 561, 346, 343), (710, 711, 346, 561), (344, 709, 562), (345, 560, 619), (563, 349, 386, 578), (347, 562, 711), (450, 350, 564, 449), (566, 859, 563, 578), (350, 450, 620), (351, 621, 565), (565, 621, 859), (567, 139, 356, 714), (859, 566, 565), (352, 355, 713, 622), (567, 714, 353), (856, 568, 355, 352), (623, 353, 357, 715), (856, 354, 358, 568), (357, 353, 714), (715, 358, 354, 623), (142, 359, 716, 865), (858, 569, 359, 142), (105, 360, 717, 624), (865, 716, 360, 105), (108, 361, 718, 621), (624, 717, 361, 108), (858, 109, 362, 569), (718, 362, 109, 621), (571, 859, 98, 721), (364, 367, 626), (571, 368, 365, 859), (625, 363, 366, 719), (365, 368, 426), (570, 366, 363, 426), (631, 573, 369, 382), (720, 626, 367), (367, 625, 719), (368, 571, 721), (368, 570, 426), (383, 370, 573, 631), (369, 627, 572), (632, 384, 80, 628), (632, 628, 370), (384, 633, 574), (630, 385, 572, 627), (385, 574, 633), (77, 372, 861, 444), (860, 630, 371), (371, 629, 575), (860, 372, 77, 630), (631, 382, 378, 722), (373, 862, 576), (373, 444, 861), (374, 576, 862), (374, 575, 629), (583, 860, 375), (376, 860, 583), (130, 638, 452), (377, 452, 638), (578, 386, 440, 866), (723, 632, 379), (379, 631, 722), (724, 633, 380), (381, 81, 577), (381, 633, 724), (382, 572, 577), (383, 379, 632), (384, 380, 633), (385, 577, 572), (386, 564, 579), (566, 133, 441, 565), (350, 579, 564), (350, 106, 579), (387, 636, 620), (387, 107, 636), (388, 390, 725, 637), (133, 566, 578), (133, 578, 866), (725, 377, 637), (580, 726, 391), (391, 137, 580), (389, 581, 392), (863, 389, 392, 390), (388, 863, 390), (583, 375, 395, 728), (729, 584, 376, 728), (375, 637, 582), (376, 583, 728), (730, 393, 584, 729), (393, 730, 638), (394, 582, 637), (396, 638, 730), (407, 655, 501, 54), (53, 296, 655, 407), (654, 296, 53, 591), (53, 733, 591), (54, 501, 799), (655, 231, 799, 501), (297, 869, 231), (297, 231, 655), (230, 60, 229, 800)])
me_plane.polygons.foreach_set('use_smooth', [True] * 1332)
me_plane.use_remesh_preserve_volume = False
me_plane.use_remesh_preserve_attributes = False
me_plane.use_mirror_vertex_groups = False
me_plane.update()

# ---- objects
ob_tree = bpy.data.objects.new('Tree', me_plane)

# ---- transforms, parenting, visibility, modifiers, constraints
ob_tree.location = (0.0, 0.0, 0.0)
ob_tree.lineart.crease_threshold = 0.0

# ---- collection membership
col_collection_1.objects.link(ob_tree)

# ---- scene / render settings (as saved in the file)
scene.frame_start = 1; scene.frame_end = 250; scene.frame_set(1)
scene.render.engine = 'BLENDER_EEVEE_NEXT'
scene.render.resolution_percentage = 50
scene.render.dither_intensity = 0.0
scene.cycles.use_denoising = False
scene.cycles.samples = 128
scene.cycles.sampling_pattern = 'TABULATED_SOBOL'
scene.cycles.use_adaptive_sampling = False
scene.cycles.use_light_tree = False
scene.cycles.blur_glossy = 0.0
scene.cycles.sample_clamp_indirect = 0.0
scene.view_settings.view_transform = 'Standard'
bpy.context.view_layer.update()

# ---- added for rendering (the .blend has no active camera and no usable light): camera, sun
cam_auto = bpy.data.cameras.new('AutoCamera')
cam_auto.lens = 50.0
cam_auto.sensor_width = 36.0
cam_auto.clip_end = 1000.0
ob_auto_camera = bpy.data.objects.new('AutoCamera', cam_auto)
scene.collection.objects.link(ob_auto_camera)
ob_auto_camera.location = (48.7115, -56.801, 53.4837)
ob_auto_camera.rotation_euler = (1.09748, -7.21219e-08, 0.694738)
scene.camera = ob_auto_camera
light_auto_sun = bpy.data.lights.new('AutoSun', 'SUN')
light_auto_sun.energy = 3.0
light_auto_sun.angle = 0.0523599
ob_auto_sun = bpy.data.objects.new('AutoSun', light_auto_sun)
scene.collection.objects.link(ob_auto_sun)
ob_auto_sun.rotation_euler = (0.872665, 0.174533, 0.523599)
bpy.context.view_layer.update()
